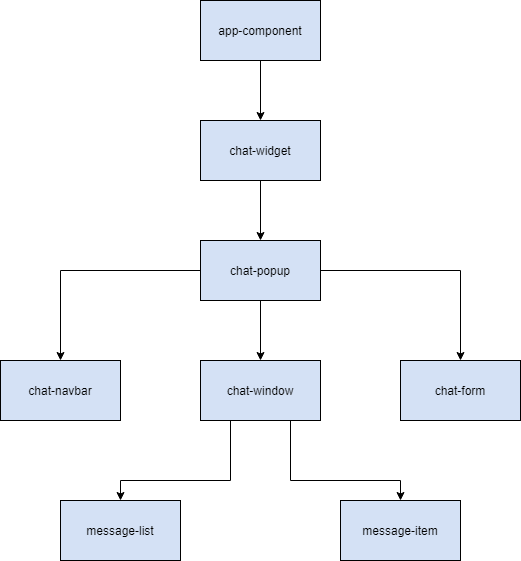

The diagram above was exported from draw.io. Its source (the exported page's mxGraphModel, read from the mxfile embedded in the PNG):
<mxGraphModel dx="1022" dy="435" grid="1" gridSize="10" guides="1" tooltips="1" connect="1" arrows="1" fold="1" page="1" pageScale="1" pageWidth="850" pageHeight="1100" math="0" shadow="0">
  <root>
    <mxCell id="0" />
    <mxCell id="1" parent="0" />
    <mxCell id="6J8lUXTsF6RxLxTFsDv1-3" value="" style="edgeStyle=orthogonalEdgeStyle;rounded=0;orthogonalLoop=1;jettySize=auto;html=1;fillColor=#D4E1F5;" edge="1" parent="1" source="6J8lUXTsF6RxLxTFsDv1-1" target="6J8lUXTsF6RxLxTFsDv1-2">
      <mxGeometry relative="1" as="geometry" />
    </mxCell>
    <mxCell id="6J8lUXTsF6RxLxTFsDv1-1" value="app-component" style="rounded=0;whiteSpace=wrap;html=1;fillColor=#D4E1F5;" vertex="1" parent="1">
      <mxGeometry x="360" y="40" width="120" height="60" as="geometry" />
    </mxCell>
    <mxCell id="6J8lUXTsF6RxLxTFsDv1-5" value="" style="edgeStyle=orthogonalEdgeStyle;rounded=0;orthogonalLoop=1;jettySize=auto;html=1;fillColor=#D4E1F5;" edge="1" parent="1" source="6J8lUXTsF6RxLxTFsDv1-2" target="6J8lUXTsF6RxLxTFsDv1-4">
      <mxGeometry relative="1" as="geometry" />
    </mxCell>
    <mxCell id="6J8lUXTsF6RxLxTFsDv1-2" value="chat-widget" style="rounded=0;whiteSpace=wrap;html=1;fillColor=#D4E1F5;" vertex="1" parent="1">
      <mxGeometry x="360" y="160" width="120" height="60" as="geometry" />
    </mxCell>
    <mxCell id="6J8lUXTsF6RxLxTFsDv1-7" value="" style="edgeStyle=orthogonalEdgeStyle;rounded=0;orthogonalLoop=1;jettySize=auto;html=1;fillColor=#D4E1F5;" edge="1" parent="1" source="6J8lUXTsF6RxLxTFsDv1-4" target="6J8lUXTsF6RxLxTFsDv1-6">
      <mxGeometry relative="1" as="geometry" />
    </mxCell>
    <mxCell id="6J8lUXTsF6RxLxTFsDv1-9" value="" style="edgeStyle=orthogonalEdgeStyle;rounded=0;orthogonalLoop=1;jettySize=auto;html=1;fillColor=#D4E1F5;" edge="1" parent="1" source="6J8lUXTsF6RxLxTFsDv1-4" target="6J8lUXTsF6RxLxTFsDv1-8">
      <mxGeometry relative="1" as="geometry" />
    </mxCell>
    <mxCell id="6J8lUXTsF6RxLxTFsDv1-11" value="" style="edgeStyle=orthogonalEdgeStyle;rounded=0;orthogonalLoop=1;jettySize=auto;html=1;fillColor=#D4E1F5;" edge="1" parent="1" source="6J8lUXTsF6RxLxTFsDv1-4" target="6J8lUXTsF6RxLxTFsDv1-10">
      <mxGeometry relative="1" as="geometry" />
    </mxCell>
    <mxCell id="6J8lUXTsF6RxLxTFsDv1-4" value="chat-popup" style="whiteSpace=wrap;html=1;rounded=0;fillColor=#D4E1F5;" vertex="1" parent="1">
      <mxGeometry x="360" y="280" width="120" height="60" as="geometry" />
    </mxCell>
    <mxCell id="6J8lUXTsF6RxLxTFsDv1-6" value="chat-navbar" style="whiteSpace=wrap;html=1;rounded=0;fillColor=#D4E1F5;" vertex="1" parent="1">
      <mxGeometry x="160" y="400" width="120" height="60" as="geometry" />
    </mxCell>
    <mxCell id="6J8lUXTsF6RxLxTFsDv1-13" value="" style="edgeStyle=orthogonalEdgeStyle;rounded=0;orthogonalLoop=1;jettySize=auto;html=1;exitX=0.25;exitY=1;exitDx=0;exitDy=0;fillColor=#D4E1F5;" edge="1" parent="1" source="6J8lUXTsF6RxLxTFsDv1-8" target="6J8lUXTsF6RxLxTFsDv1-12">
      <mxGeometry relative="1" as="geometry">
        <Array as="points">
          <mxPoint x="390" y="520" />
          <mxPoint x="280" y="520" />
        </Array>
      </mxGeometry>
    </mxCell>
    <mxCell id="6J8lUXTsF6RxLxTFsDv1-15" value="" style="edgeStyle=orthogonalEdgeStyle;rounded=0;orthogonalLoop=1;jettySize=auto;html=1;exitX=0.75;exitY=1;exitDx=0;exitDy=0;fillColor=#D4E1F5;" edge="1" parent="1" source="6J8lUXTsF6RxLxTFsDv1-8" target="6J8lUXTsF6RxLxTFsDv1-14">
      <mxGeometry relative="1" as="geometry">
        <Array as="points">
          <mxPoint x="450" y="520" />
          <mxPoint x="560" y="520" />
        </Array>
      </mxGeometry>
    </mxCell>
    <mxCell id="6J8lUXTsF6RxLxTFsDv1-8" value="chat-window" style="whiteSpace=wrap;html=1;rounded=0;fillColor=#D4E1F5;" vertex="1" parent="1">
      <mxGeometry x="360" y="400" width="120" height="60" as="geometry" />
    </mxCell>
    <mxCell id="6J8lUXTsF6RxLxTFsDv1-10" value="chat-form" style="whiteSpace=wrap;html=1;rounded=0;fillColor=#D4E1F5;" vertex="1" parent="1">
      <mxGeometry x="560" y="400" width="120" height="60" as="geometry" />
    </mxCell>
    <mxCell id="6J8lUXTsF6RxLxTFsDv1-12" value="message-list" style="whiteSpace=wrap;html=1;rounded=0;fillColor=#D4E1F5;" vertex="1" parent="1">
      <mxGeometry x="220" y="540" width="120" height="60" as="geometry" />
    </mxCell>
    <mxCell id="6J8lUXTsF6RxLxTFsDv1-14" value="message-item" style="whiteSpace=wrap;html=1;rounded=0;fillColor=#D4E1F5;" vertex="1" parent="1">
      <mxGeometry x="500" y="540" width="120" height="60" as="geometry" />
    </mxCell>
  </root>
</mxGraphModel>